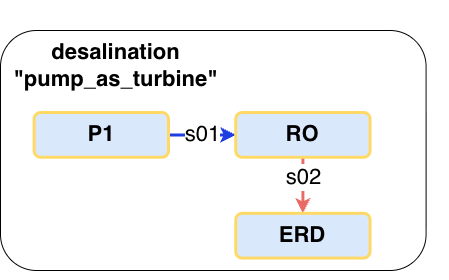

The diagram above was exported from draw.io. Its source (the exported page's mxGraphModel, read from the mxfile embedded in the PNG):
<mxGraphModel dx="1714" dy="1170" grid="1" gridSize="10" guides="1" tooltips="1" connect="1" arrows="1" fold="1" page="1" pageScale="1" pageWidth="1100" pageHeight="500" math="0" shadow="0">
  <root>
    <mxCell id="0" />
    <mxCell id="1" parent="0" />
    <mxCell id="DC6asl9fU6kFuFPhktMx-108" connectable="0" parent="1" style="group;fontFamily=Helvetica;fontSize=22;" value="" vertex="1">
      <mxGeometry height="280" width="448" x="1480" y="140" as="geometry" />
    </mxCell>
    <mxCell id="DC6asl9fU6kFuFPhktMx-78" parent="DC6asl9fU6kFuFPhktMx-108" style="rounded=1;whiteSpace=wrap;html=1;fontFamily=Helvetica;fontSize=22;" value="" vertex="1">
      <mxGeometry height="240" width="425.6" y="30" as="geometry" />
    </mxCell>
    <mxCell id="DC6asl9fU6kFuFPhktMx-99" parent="DC6asl9fU6kFuFPhktMx-108" style="text;html=1;align=center;verticalAlign=middle;resizable=0;points=[];autosize=1;strokeColor=none;fillColor=none;fontSize=22;fontStyle=1;fontFamily=Helvetica;" value="desalination&lt;div&gt;&quot;pump_as_turbine&quot;&lt;/div&gt;" vertex="1">
      <mxGeometry height="70" width="210" x="10" y="30.000000000000004" as="geometry" />
    </mxCell>
    <mxCell id="DC6asl9fU6kFuFPhktMx-100" edge="1" parent="DC6asl9fU6kFuFPhktMx-108" source="DC6asl9fU6kFuFPhktMx-101" style="edgeStyle=orthogonalEdgeStyle;rounded=0;orthogonalLoop=1;jettySize=auto;html=1;exitX=1;exitY=0.5;exitDx=0;exitDy=0;entryX=0;entryY=0.5;entryDx=0;entryDy=0;strokeColor=#1D3EE0;strokeWidth=3;fontFamily=Helvetica;fontSize=22;" target="DC6asl9fU6kFuFPhktMx-104" value="s01">
      <mxGeometry relative="1" as="geometry">
        <Array as="points">
          <mxPoint x="204.96" y="134.4" />
          <mxPoint x="204.96" y="134.4" />
        </Array>
      </mxGeometry>
    </mxCell>
    <mxCell id="DC6asl9fU6kFuFPhktMx-101" parent="DC6asl9fU6kFuFPhktMx-108" style="rounded=1;whiteSpace=wrap;html=1;fillColor=#dae8fc;strokeColor=#FFD966;strokeWidth=3;fontFamily=Helvetica;fontStyle=1;fontSize=22;" value="P1" vertex="1">
      <mxGeometry height="44.800000000000004" width="134.4" x="33.6" y="112.00000000000001" as="geometry" />
    </mxCell>
    <mxCell id="DC6asl9fU6kFuFPhktMx-102" edge="1" parent="DC6asl9fU6kFuFPhktMx-108" source="DC6asl9fU6kFuFPhktMx-104" style="edgeStyle=orthogonalEdgeStyle;rounded=0;orthogonalLoop=1;jettySize=auto;html=1;exitX=0.5;exitY=1;exitDx=0;exitDy=0;entryX=0.5;entryY=0;entryDx=0;entryDy=0;strokeColor=#EA6B66;strokeWidth=3;fontFamily=Helvetica;fontSize=22;" target="DC6asl9fU6kFuFPhktMx-105">
      <mxGeometry relative="1" as="geometry" />
    </mxCell>
    <mxCell id="DC6asl9fU6kFuFPhktMx-103" connectable="0" parent="DC6asl9fU6kFuFPhktMx-102" style="edgeLabel;html=1;align=center;verticalAlign=middle;resizable=0;points=[];fontFamily=Helvetica;fontSize=22;" value="s02" vertex="1">
      <mxGeometry relative="1" x="-0.29" as="geometry">
        <mxPoint as="offset" />
      </mxGeometry>
    </mxCell>
    <mxCell id="DC6asl9fU6kFuFPhktMx-104" parent="DC6asl9fU6kFuFPhktMx-108" style="rounded=1;whiteSpace=wrap;html=1;fillColor=#dae8fc;strokeColor=#FFD966;strokeWidth=3;fontFamily=Helvetica;fontStyle=1;fontSize=22;" value="RO" vertex="1">
      <mxGeometry height="44.800000000000004" width="134.4" x="235.20000000000002" y="112.00000000000001" as="geometry" />
    </mxCell>
    <mxCell id="DC6asl9fU6kFuFPhktMx-105" parent="DC6asl9fU6kFuFPhktMx-108" style="rounded=1;whiteSpace=wrap;html=1;fillColor=#dae8fc;strokeColor=#FFD966;strokeWidth=3;fontFamily=Helvetica;fontStyle=1;fontSize=22;" value="ERD" vertex="1">
      <mxGeometry height="44.800000000000004" width="134.4" x="235.20000000000002" y="212.8" as="geometry" />
    </mxCell>
  </root>
</mxGraphModel>